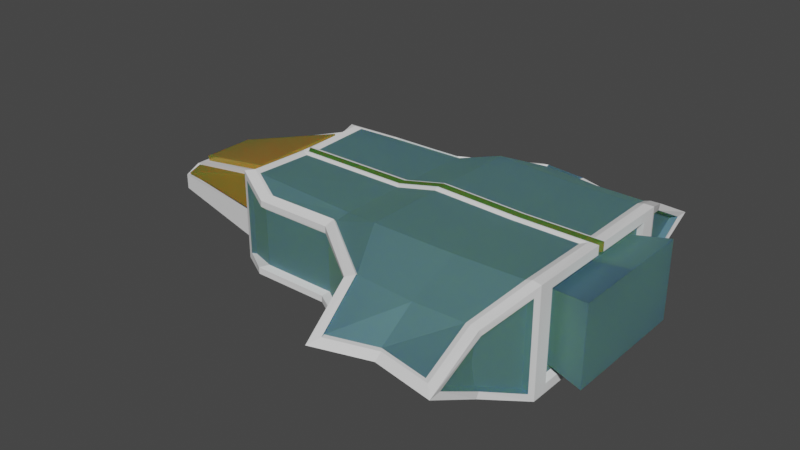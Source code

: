 # Source: Ship_01.blend  (saved by Blender 2.81.16; exported with 4.5.12 LTS)
import bpy
from mathutils import Matrix  # noqa: F401  (used for matrix-valued properties, if any)

bpy.ops.wm.read_factory_settings(use_empty=True)
scene = bpy.context.scene
scene.name = 'Scene'

# ---- collections
col_collection = bpy.data.collections.new('Collection'); scene.collection.children.link(col_collection)

# ---- materials (node trees are filled in below, after node groups)
mat_gold_glass = bpy.data.materials.new('Gold_Glass')
mat_gold_glass.alpha_threshold = 0.0
mat_gold_glass.use_transparent_shadow = False
mat_gold_glass.line_color = (0.0, 0.0, 0.0, 1.0)
mat_blue_metal = bpy.data.materials.new('Blue_Metal')
mat_blue_metal.use_transparent_shadow = False
mat_navyblue_metal = bpy.data.materials.new('NavyBlue_Metal')

# ---- material node trees
mat_gold_glass.use_nodes = True; mat_gold_glass.node_tree.nodes.clear()
_N = mat_gold_glass.node_tree.nodes; _L = mat_gold_glass.node_tree.links
n0 = _N.new('ShaderNodeOutputMaterial'); n0.name = 'Material Output'; n0.location = (300, 300)
n1 = _N.new('ShaderNodeBsdfPrincipled'); n1.name = 'Principled BSDF'; n1.location = (10, 300)
n1.distribution = 'GGX'
n1.subsurface_method = 'BURLEY'
n1.inputs[0].default_value = (0.5186, 0.2855, 0.04681, 1.0)
n1.inputs[1].default_value = 0.5333
n1.inputs[2].default_value = 0.05833
n1.inputs[3].default_value = 1.45
n1.inputs[8].default_value = 1.0
n1.inputs[9].default_value = (6.7, 0.2, 0.1)
n1.inputs[10].default_value = 0.6917
n1.inputs[13].default_value = 0.0
n1.inputs[27].default_value = (0.0, 0.0, 0.0, 1.0)
n1.inputs[28].default_value = 1.0
_L.new(n1.outputs[0], n0.inputs[0])
n0.is_active_output = True
mat_blue_metal.use_nodes = True; mat_blue_metal.node_tree.nodes.clear()
_N = mat_blue_metal.node_tree.nodes; _L = mat_blue_metal.node_tree.links
n0 = _N.new('ShaderNodeOutputMaterial'); n0.name = 'Material Output'; n0.location = (300, 300)
n1 = _N.new('ShaderNodeBsdfPrincipled'); n1.name = 'Principled BSDF'; n1.location = (10, 300)
n1.distribution = 'GGX'
n1.subsurface_method = 'BURLEY'
n1.inputs[0].default_value = (0.1645, 0.343, 0.3371, 1.0)
n1.inputs[1].default_value = 0.75
n1.inputs[2].default_value = 0.7333
n1.inputs[3].default_value = 1.45
n1.inputs[8].default_value = 1.0
n1.inputs[9].default_value = (10.3, 6.7, 0.1)
n1.inputs[10].default_value = 0.7833
n1.inputs[27].default_value = (0.0, 0.0, 0.0, 1.0)
n1.inputs[28].default_value = 1.0
_L.new(n1.outputs[0], n0.inputs[0])
n0.is_active_output = True

# ---- world
world_world = bpy.data.worlds.new('World'); scene.world = world_world
world_world.use_nodes = True; world_world.node_tree.nodes.clear()
_N = world_world.node_tree.nodes; _L = world_world.node_tree.links
n0 = _N.new('ShaderNodeOutputWorld'); n0.name = 'World Output'; n0.location = (300, 300)
n1 = _N.new('ShaderNodeBackground'); n1.name = 'Background'; n1.location = (10, 300)
n1.inputs[0].default_value = (0.05088, 0.05088, 0.05088, 1.0)
_L.new(n1.outputs[0], n0.inputs[0])
n0.is_active_output = True
world_world.color = (0.05088, 0.05088, 0.05088)
world_world.use_sun_shadow = False
world_world.sun_shadow_jitter_overblur = 0.0

# ---- meshes
me_cube = bpy.data.meshes.new('Cube')
me_cube.from_pydata([(0.7622, 1.713, 0.3056), (0.6128, 1.723, -0.3835), (-0.8211, 1.788, 0.3111), (-0.8211, 1.788, -0.3111), (-0.0303, 1.81, -0.3881), (0.641, 2.325, 0.0664), (-0.5932, 2.38, 0.06485), (0.0003493, 1.745, 0.3768), (-0.004962, 2.2, 0.06373), (-2.558, 1.115, 0.4888), (-1.587, 1.12, 0.4991), (-1.621, 1.217, -0.3631), (-1.62, 1.218, 1.769e-10), (-2.587, 1.218, -0.4411), (-2.587, 1.218, 1.769e-10), (-3.097, -0.04906, 0.5813), (-1.0, 1.151, 0.6845), (0.8484, 1.089, -0.6616), (-1.0, 1.151, -0.6734), (0.8802, 1.092, 0.6594), (0.0, 1.151, -0.6734), (0.02957, 1.11, 0.6519), (-1.544, 0.9587, 0.561), (-1.544, 0.9587, -0.561), (-3.001, 0.8972, 0.5894), (-2.969, 0.8128, -0.561), (-4.67, 0.4531, 0.0957), (-4.67, 0.6533, -0.1926), (-4.67, 0.6533, 0.0), (-0.815, 1.794, 1.385e-10), (0.7463, 1.752, 0.002487), (-3.045, 0.9931, 0.0), (0.994, 0.9182, -0.5348), (0.994, 0.9182, 0.5398), (0.994, 0.9182, 0.002487), (1.457, -0.8625, -0.5022), (1.457, -0.8625, 0.5072), (1.457, -0.8625, 0.002487), (-3.213, -0.001086, 0.5188), (-3.213, 0.877, -0.3675), (-3.213, 0.7812, 0.527), (-3.213, 0.877, -0.004719), (-4.562, 0.3525, 0.1258), (-3.221, 0.6502, 0.4712), (-4.58, 0.3525, 0.1907), (-3.239, 0.6502, 0.5361), (-4.559, 0.4744, 0.101), (-4.559, 0.6746, 0.03932), (-3.224, 0.7753, 0.4337), (-3.227, 0.8661, 0.04654), (-4.57, 0.5104, 0.1239), (-4.575, 0.6819, 0.06377), (-3.237, 0.8188, 0.463), (-3.251, 0.9288, 0.07743), (0.645, 1.726, 0.3819), (0.609, 2.297, -0.08786), (-0.712, 1.75, 0.4234), (-0.5666, 2.35, -0.08976), (0.9656, 1.182, 0.5361), (-0.006072, 2.175, -0.07949), (0.8802, 0.1138, 0.6519), (-1.544, 0.1138, 0.561), (-1.0, 0.1138, 0.6845), (-1.621, 1.217, 0.3631), (0.02957, 0.1138, 0.6519), (-3.001, 0.1138, 0.561), (-2.594, 1.215, 0.3631), (-3.045, 0.9931, 0.4655), (0.7422, 2.278, 0.002487), (0.7622, 1.713, -0.3006), (-0.7111, 2.346, 1.349e-10), (-0.6737, 1.78, -0.3968), (0.9656, 1.182, -0.5312), (1.932e-11, 0.1459, -0.6734), (-1.0, 0.1459, -0.6734), (-1.544, 0.1459, -0.561), (0.8481, 0.1459, -0.6508), (-3.045, 0.9931, -0.4655), (-0.8772, 1.039, -0.689), (-2.969, 0.1459, -0.561), (-1.521, 0.8128, -0.5659), (0.9666, 1.183, 0.002487), (-0.8166, 1.81, -0.3881), (-1.62, 1.218, -0.4411), (-3.216, 0.9505, 0.5813), (-2.594, 1.215, -0.3631), (-3.216, 0.9505, -0.5907), (-3.216, 0.9505, -0.004719), (0.8259, 2.5, -0.002121), (0.8306, 1.772, -0.3931), (-0.6777, 2.567, -0.004719), (-0.8149, 1.839, -0.4101), (1.076, 1.108, -0.6805), (0.8306, 1.772, 0.3888), (-0.8149, 1.839, 0.4006), (1.076, 1.108, 0.6762), (1.076, -0.05091, 0.6762), (0.03847, 2.351, -0.002121), (1.076, -0.0001977, -0.6805), (1.076, -0.0001977, -0.5634), (1.076, -0.05091, 0.5592), (-1.654, 1.316, -0.4655), (-1.575, 0.06796, 0.5813), (-1.006, 0.06796, 0.7103), (-1.654, 1.222, 0.456), (0.069, 0.06796, 0.6762), (0.9575, 0.06796, 0.6762), (-3.097, 0.06796, 0.5813), (-2.664, 1.222, 0.456), (-2.664, 1.316, -0.4655), (1.076, 1.108, -0.002121), (1.076, 0.9083, 0.5592), (1.076, 0.9083, -0.5634), (1.076, 0.9083, -0.002121), (0.7119, 1.752, 0.3942), (0.7077, 2.377, 0.06464), (-0.7056, 1.777, 0.4376), (-0.5815, 2.435, 0.06303), (0.9575, 1.09, 0.684), (0.03292, 2.247, 0.06185), (-1.575, -0.05091, 0.5813), (-1.006, -0.05091, 0.7103), (-1.62, 1.119, 0.5166), (0.069, -0.05091, 0.6762), (-2.634, 1.114, 0.5059), (-3.097, 0.8862, 0.6109), (0.6743, 2.348, -0.09649), (0.6783, 1.749, -0.4053), (-0.5537, 2.404, -0.09848), (-0.6656, 1.809, -0.4192), (0.9243, 1.087, -0.6958), (0.03176, 2.221, -0.08775), (0.924, 0.1015, -0.6845), (0.8134, 2.329, -0.002121), (0.8343, 1.738, -0.3188), (1.047, 1.184, -0.5596), (0.8343, 1.738, 0.3145), (1.047, 1.184, 0.5553), (1.048, 1.184, -0.002121), (-0.7047, 2.4, -0.004719), (-0.8196, 1.817, -0.3297), (-0.8196, 1.817, 0.3202), (-1.656, 1.314, -0.384), (-1.656, 1.22, 0.3746), (-2.672, 1.218, 0.3746), (-3.143, 0.9865, 0.4816), (-2.672, 1.312, -0.384), (-3.143, 0.9865, -0.491), (-3.143, 0.9865, -0.004719), (0.7622, -1.713, 0.3056), (0.6128, -1.723, -0.3835), (-0.8211, -1.788, 0.3111), (-0.8211, -1.788, -0.3111), (-1.0, 0.0, -0.6734), (-0.0303, -1.81, -0.3881), (0.641, -2.325, 0.0664), (-0.5932, -2.38, 0.06485), (0.994, 0.0, 0.6519), (-1.0, 0.0, 0.6845), (0.0003493, -1.745, 0.3768), (0.994, 0.7591, -0.4417), (-0.004962, -2.2, 0.06373), (0.0, 0.0, -0.6734), (-2.558, -1.115, 0.4888), (0.02957, 0.0, 0.6519), (-1.587, -1.12, 0.4991), (-1.621, -1.217, -0.3631), (-1.544, 0.0, -0.561), (-1.62, -1.218, 1.769e-10), (-1.544, 0.0, 0.561), (-2.587, -1.218, -0.4411), (-3.115, 0.0, -0.561), (-2.587, -1.218, 1.769e-10), (-4.67, 0.0, -0.1926), (-4.67, 0.0, 0.0957), (-4.67, 0.0, 0.0), (-1.0, -1.151, 0.6845), (0.8484, -1.089, -0.6616), (-1.0, -1.151, -0.6734), (0.8802, -1.092, 0.6594), (0.0, -1.151, -0.6734), (0.02957, -1.11, 0.6519), (-1.544, -0.9587, 0.561), (-1.544, -0.9587, -0.561), (-3.001, -0.8972, 0.5894), (-2.969, -0.8128, -0.561), (-4.67, -0.4531, 0.0957), (-4.67, -0.6533, -0.1926), (-4.67, -0.6533, 0.0), (-0.815, -1.794, 1.385e-10), (0.7463, -1.752, 0.002487), (-3.045, -0.9931, 0.0), (0.994, 0.0, 0.5398), (0.994, 0.0, -0.5348), (0.994, -0.9182, -0.5348), (0.994, -0.9182, 0.5398), (0.994, -0.9182, 0.002487), (1.457, 0.8625, -0.5022), (0.994, -0.7591, 0.002487), (0.994, -0.7591, 0.4467), (0.994, -0.7591, -0.4417), (0.994, 0.0, -0.4417), (0.994, 0.0, 0.4467), (-3.097, -0.001086, 0.5188), (-3.112, 0.0, -0.3473), (-3.213, -0.877, -0.3675), (-3.213, -0.7812, 0.527), (-3.213, -0.877, -0.004719), (-4.562, 0.0, 0.1258), (-4.562, -0.3525, 0.1258), (-3.221, 0.0, 0.4712), (-3.221, -0.6502, 0.4712), (-4.58, 0.0, 0.1907), (-4.58, -0.3525, 0.1907), (-3.239, 0.0, 0.5361), (-3.239, -0.6502, 0.5361), (-4.559, -0.4744, 0.101), (-4.559, -0.6746, 0.03932), (-3.224, -0.7753, 0.4337), (-3.227, -0.8661, 0.04654), (-4.57, -0.5104, 0.1239), (-4.575, -0.6819, 0.06377), (-3.237, -0.8188, 0.463), (-3.251, -0.9288, 0.07743), (0.645, -1.726, 0.3819), (0.609, -2.297, -0.08786), (-0.712, -1.75, 0.4234), (-0.5666, -2.35, -0.08976), (0.9656, -1.182, 0.5361), (-0.006072, -2.175, -0.07949), (0.8802, -0.1138, 0.6519), (-1.544, -0.1138, 0.561), (-1.0, -0.1138, 0.6845), (-1.621, -1.217, 0.3631), (0.02957, -0.1138, 0.6519), (-3.001, -0.1138, 0.561), (-2.594, -1.215, 0.3631), (-3.045, -0.9931, 0.4655), (0.7422, -2.278, 0.002487), (0.7622, -1.713, -0.3006), (-0.7111, -2.346, 1.349e-10), (-0.6737, -1.78, -0.3968), (0.9656, -1.182, -0.5312), (1.932e-11, -0.1459, -0.6734), (-1.0, -0.1459, -0.6734), (-1.544, -0.1459, -0.561), (0.8481, -0.1459, -0.6508), (-3.045, -0.9931, -0.4655), (-0.8772, -1.039, -0.689), (-2.969, -0.1459, -0.561), (-1.521, -0.8128, -0.5659), (0.9666, -1.183, 0.002487), (-0.8166, -1.81, -0.3881), (-1.62, -1.218, -0.4411), (-3.216, -0.9505, 0.5813), (-2.594, -1.215, -0.3631), (-3.216, -0.9505, -0.004719), (0.8259, -2.5, -0.002121), (0.8306, -1.772, -0.3931), (-0.6777, -2.567, -0.004719), (-0.8149, -1.839, -0.4101), (1.076, -1.108, -0.6805), (0.8306, -1.772, 0.3888), (-0.8149, -1.839, 0.4006), (1.076, -1.108, 0.6762), (1.076, 0.05091, 0.6762), (0.03847, -2.351, -0.002121), (0.994, 0.7591, 0.002487), (0.994, 0.7591, 0.4467), (1.076, 0.05091, 0.5592), (-1.654, -1.316, -0.4655), (-1.575, -0.06796, 0.5813), (-1.006, -0.06796, 0.7103), (-1.654, -1.222, 0.456), (0.069, -0.06796, 0.6762), (0.9575, -0.06796, 0.6762), (-3.097, -0.06796, 0.5813), (-2.664, -1.222, 0.456), (-2.664, -1.316, -0.4655), (-3.097, 0.04906, 0.5813), (-3.216, -0.9505, -0.5907), (1.076, -1.108, -0.002121), (1.076, -0.9083, 0.5592), (1.076, -0.9083, -0.5634), (1.076, -0.9083, -0.002121), (0.7119, -1.752, 0.3942), (0.7077, -2.377, 0.06464), (-0.7056, -1.777, 0.4376), (-0.5815, -2.435, 0.06303), (0.9575, -1.09, 0.684), (0.03292, -2.247, 0.06185), (-1.575, 0.05091, 0.5813), (-1.006, 0.05091, 0.7103), (-1.62, -1.119, 0.5166), (0.069, 0.05091, 0.6762), (-2.634, -1.114, 0.5059), (-3.097, -0.8862, 0.6109), (0.6743, -2.348, -0.09649), (0.6783, -1.749, -0.4053), (-0.5537, -2.404, -0.09848), (-0.6656, -1.809, -0.4192), (0.9243, -1.087, -0.6958), (0.03176, -2.221, -0.08775), (0.924, -0.1015, -0.6845), (0.8134, -2.329, -0.002121), (0.8343, -1.738, -0.3188), (1.047, -1.184, -0.5596), (0.8343, -1.738, 0.3145), (1.047, -1.184, 0.5553), (1.048, -1.184, -0.002121), (-0.7047, -2.4, -0.004719), (-0.8196, -1.817, -0.3297), (-0.8196, -1.817, 0.3202), (-1.656, -1.314, -0.384), (-1.656, -1.22, 0.3746), (-2.672, -1.218, 0.3746), (-3.143, -0.9865, 0.4816), (-2.672, -1.312, -0.384), (-3.143, -0.9865, -0.491), (-3.143, -0.9865, -0.004719), (1.457, -2.03e-09, -0.5022), (1.457, -2.03e-09, 0.5072), (1.457, 0.8625, 0.002487), (1.457, 0.8625, 0.5072), (1.457, 0.0, 0.002487)], [], [(78, 74, 75, 80), (8, 7, 54, 5), (4, 59, 55, 1), (71, 57, 59, 4), (6, 56, 7, 8), (78, 20, 73, 74), (20, 17, 76, 73), (3, 11, 12, 29), (16, 56, 10, 22), (19, 21, 64, 60), (21, 16, 62, 64), (63, 12, 14, 66), (22, 10, 9, 24), (2, 70, 29), (26, 174, 208, 42), (80, 75, 79, 25), (12, 11, 85, 14), (39, 204, 173, 27), (173, 175, 28, 27), (175, 174, 26, 28), (83, 23, 86, 13), (40, 26, 42, 43), (61, 22, 24, 65), (7, 56, 16, 21), (54, 7, 21, 19), (62, 16, 22, 61), (4, 1, 17, 20), (71, 4, 20, 78), (0, 58, 81, 30), (69, 68, 30), (82, 18, 23, 83), (41, 40, 84, 87), (14, 85, 77, 31), (70, 3, 29), (63, 2, 29, 12), (72, 69, 30, 81), (68, 0, 30), (39, 41, 87, 86), (66, 14, 31, 67), (33, 192, 202, 268), (38, 206, 296, 276), (72, 81, 138, 135), (158, 164, 123, 121), (196, 194, 200, 198), (193, 32, 160, 201), (195, 196, 198, 199), (106, 105, 294, 265), (95, 265, 269, 111), (27, 28, 41, 39), (26, 40, 48, 46), (86, 171, 204, 39), (38, 40, 43, 210), (214, 45, 44, 212), (42, 208, 212, 44), (210, 43, 45, 214), (43, 42, 44, 45), (49, 47, 51, 53), (28, 26, 46, 47), (40, 41, 49, 48), (41, 28, 47, 49), (51, 50, 52), (47, 46, 50, 51), (48, 49, 53, 52), (46, 48, 52, 50), (53, 51, 52), (81, 58, 137, 138), (164, 157, 96, 123), (58, 0, 136, 137), (10, 56, 116, 122), (59, 57, 128, 131), (0, 68, 133, 136), (169, 158, 121, 120), (157, 192, 100, 96), (55, 59, 131, 126), (83, 13, 109, 101), (69, 72, 135, 134), (6, 8, 119, 117), (132, 98, 76), (17, 1, 127, 130), (68, 69, 134, 133), (8, 5, 115, 119), (57, 71, 129, 128), (19, 60, 106, 118), (1, 55, 126, 127), (74, 73, 162, 153), (73, 76, 98, 162), (75, 74, 153, 167), (25, 79, 171, 86), (79, 75, 167, 171), (56, 6, 117, 116), (71, 78, 18, 82), (80, 25, 86, 23), (78, 80, 23, 18), (5, 54, 114, 115), (31, 77, 147, 148), (98, 303, 246), (34, 32, 112, 113), (67, 31, 148, 145), (33, 34, 113, 111), (77, 85, 146, 147), (85, 11, 142, 146), (32, 193, 99, 112), (66, 67, 145, 144), (61, 65, 107, 102), (63, 66, 144, 143), (34, 33, 268, 267), (71, 82, 91, 129), (13, 86, 109), (2, 63, 143, 141), (200, 201, 320, 35), (110, 95, 111, 113), (92, 110, 113, 112), (32, 34, 267, 160), (115, 114, 93, 88), (116, 117, 90, 94), (160, 267, 322, 197), (119, 115, 88, 97), (117, 119, 97, 90), (122, 116, 94, 104), (124, 122, 104, 108), (125, 124, 108, 84), (114, 118, 95, 93), (127, 126, 88, 89), (128, 129, 91, 90), (130, 127, 89, 92), (126, 131, 97, 88), (131, 128, 90, 97), (132, 130, 92, 98), (133, 134, 89, 88), (134, 135, 92, 89), (136, 133, 88, 93), (137, 136, 93, 95), (138, 137, 95, 110), (135, 138, 110, 92), (140, 139, 90, 91), (139, 141, 94, 90), (142, 140, 91, 101), (141, 143, 104, 94), (143, 144, 108, 104), (144, 145, 84, 108), (146, 142, 101, 109), (147, 146, 109, 86), (145, 148, 87, 84), (148, 147, 86, 87), (82, 83, 101, 91), (9, 10, 122, 124), (62, 61, 102, 103), (24, 9, 124, 125), (76, 17, 130, 132), (54, 19, 118, 114), (65, 24, 125, 107), (60, 64, 105, 106), (64, 62, 103, 105), (3, 70, 139, 140), (70, 2, 141, 139), (11, 3, 140, 142), (248, 250, 245, 244), (161, 155, 224, 159), (154, 150, 225, 229), (241, 154, 229, 227), (156, 161, 159, 226), (248, 244, 243, 180), (180, 243, 246, 177), (152, 189, 168, 166), (176, 182, 165, 226), (179, 230, 234, 181), (181, 234, 232, 176), (233, 236, 172, 168), (182, 184, 163, 165), (151, 189, 240), (186, 209, 208, 174), (250, 185, 249, 245), (168, 172, 255, 166), (205, 187, 173, 204), (173, 187, 188, 175), (175, 188, 186, 174), (253, 170, 280, 183), (206, 211, 209, 186), (231, 235, 184, 182), (159, 181, 176, 226), (224, 179, 181, 159), (232, 231, 182, 176), (154, 180, 177, 150), (241, 248, 180, 154), (149, 190, 251, 228), (239, 190, 238), (252, 253, 183, 178), (40, 38, 107, 125), (172, 191, 247, 255), (240, 189, 152), (233, 168, 189, 151), (242, 251, 190, 239), (238, 190, 149), (205, 280, 256, 207), (236, 237, 191, 172), (118, 106, 265, 95), (38, 210, 211, 206), (242, 306, 309, 251), (158, 292, 294, 164), (96, 275, 274, 123), (275, 96, 264, 289), (96, 100, 282, 264), (33, 111, 269, 192), (100, 192, 195, 282), (187, 205, 207, 188), (186, 216, 218, 206), (280, 205, 204, 171), (40, 125, 84), (214, 212, 213, 215), (209, 213, 212, 208), (210, 214, 215, 211), (211, 215, 213, 209), (219, 223, 221, 217), (188, 217, 216, 186), (206, 218, 219, 207), (207, 219, 217, 188), (221, 222, 220), (217, 221, 220, 216), (218, 222, 223, 219), (216, 220, 222, 218), (223, 222, 221), (251, 309, 308, 228), (164, 294, 265, 157), (228, 308, 307, 149), (165, 293, 287, 226), (229, 302, 299, 227), (149, 307, 304, 238), (169, 291, 292, 158), (157, 265, 269, 192), (225, 297, 302, 229), (253, 270, 278, 170), (239, 305, 306, 242), (156, 288, 290, 161), (193, 194, 283, 99), (177, 301, 298, 150), (238, 304, 305, 239), (161, 290, 286, 155), (227, 299, 300, 241), (179, 289, 275, 230), (150, 298, 297, 225), (244, 153, 162, 243), (243, 162, 98, 246), (245, 167, 153, 244), (185, 280, 171, 249), (249, 171, 167, 245), (226, 287, 288, 156), (241, 252, 178, 248), (250, 183, 280, 185), (248, 178, 183, 250), (155, 286, 285, 224), (191, 319, 318, 247), (92, 112, 99, 98), (196, 284, 283, 194), (237, 316, 319, 191), (195, 282, 284, 196), (247, 318, 317, 255), (255, 317, 313, 166), (261, 98, 99, 283), (236, 315, 316, 237), (231, 271, 276, 235), (233, 314, 315, 236), (194, 193, 201, 200), (241, 300, 260, 252), (170, 278, 280), (151, 312, 314, 233), (199, 198, 37, 36), (281, 284, 282, 264), (261, 283, 284, 281), (195, 192, 202, 199), (286, 257, 262, 285), (287, 263, 259, 288), (201, 160, 197, 320), (290, 266, 257, 286), (288, 259, 266, 290), (293, 273, 263, 287), (295, 277, 273, 293), (296, 254, 277, 295), (285, 262, 264, 289), (298, 258, 257, 297), (299, 259, 260, 300), (301, 261, 258, 298), (297, 257, 266, 302), (302, 266, 259, 299), (261, 301, 303, 98), (304, 257, 258, 305), (305, 258, 261, 306), (307, 262, 257, 304), (308, 264, 262, 307), (309, 281, 264, 308), (306, 261, 281, 309), (311, 260, 259, 310), (310, 259, 263, 312), (313, 270, 260, 311), (312, 263, 273, 314), (314, 273, 277, 315), (315, 277, 254, 316), (317, 278, 270, 313), (318, 280, 278, 317), (316, 254, 256, 319), (319, 256, 280, 318), (252, 260, 270, 253), (163, 295, 293, 165), (232, 272, 271, 231), (184, 296, 295, 163), (246, 303, 301, 177), (224, 285, 289, 179), (235, 276, 296, 184), (230, 275, 274, 234), (234, 274, 272, 232), (152, 311, 310, 240), (240, 310, 312, 151), (166, 313, 311, 152), (206, 254, 296), (254, 206, 207, 256), (169, 120, 15, 203), (291, 169, 203, 279), (38, 276, 15), (271, 120, 15, 276), (38, 203, 279), (102, 107, 279, 291), (103, 102, 291, 292), (121, 272, 271, 120), (105, 103, 292, 294), (123, 274, 272, 121), (268, 202, 321, 323), (267, 268, 323, 322), (199, 202, 321, 36), (198, 200, 35, 37), (324, 321, 36, 37), (320, 324, 37, 35), (322, 323, 321, 324), (197, 322, 324, 320), (107, 38, 279), (203, 38, 15)])
me_cube.polygons.foreach_set('material_index', [1, 1, 1, 1, 1, 1, 1, 1, 1, 1, 1, 1, 1, 1, 2, 1, 1, 2, 2, 2, 1, 2, 1, 1, 1, 1, 1, 1, 1, 1, 1, 2, 1, 1, 1, 1, 1, 2, 1, 1, 2, 1, 0, 1, 1, 1, 2, 2, 2, 2, 1, 2, 0, 0, 0, 0, 0, 2, 2, 2, 0, 0, 0, 0, 0, 1, 0, 1, 2, 2, 1, 0, 0, 2, 2, 1, 2, 2, 2, 1, 2, 2, 2, 2, 1, 1, 1, 1, 1, 1, 1, 1, 1, 2, 1, 1, 2, 1, 2, 2, 2, 2, 2, 2, 2, 1, 2, 2, 2, 1, 2, 2, 1, 2, 2, 1, 2, 2, 2, 2, 2, 2, 2, 2, 2, 2, 2, 2, 2, 2, 2, 2, 2, 2, 2, 2, 2, 2, 2, 2, 2, 2, 2, 2, 2, 2, 2, 2, 2, 2, 2, 2, 2, 2, 2, 2, 1, 1, 1, 1, 1, 1, 1, 1, 1, 1, 1, 1, 1, 1, 2, 1, 1, 2, 2, 2, 1, 2, 1, 1, 1, 1, 1, 1, 1, 1, 1, 2, 1, 1, 1, 1, 1, 2, 1, 2, 2, 1, 0, 2, 2, 2, 2, 2, 2, 2, 1, 2, 0, 0, 0, 0, 0, 2, 2, 2, 0, 0, 0, 0, 0, 1, 0, 1, 2, 2, 1, 0, 0, 2, 2, 1, 2, 2, 2, 1, 2, 2, 2, 2, 1, 1, 1, 1, 1, 1, 1, 1, 1, 2, 1, 2, 2, 1, 2, 2, 2, 2, 2, 2, 2, 1, 2, 2, 2, 1, 2, 2, 1, 2, 2, 1, 2, 2, 2, 2, 2, 2, 2, 2, 2, 2, 2, 2, 2, 2, 2, 2, 2, 2, 2, 2, 2, 2, 2, 2, 2, 2, 2, 2, 2, 2, 2, 2, 2, 2, 2, 2, 2, 2, 2, 2, 2, 2, 0, 0, 2, 2, 2, 2, 2, 2, 2, 2, 1, 1, 1, 1, 1, 1, 1, 1, 2, 2])
_uv = me_cube.uv_layers.new(name='UVMap')
_uv.uv.foreach_set('vector', [0.125, 0.5702, 0.125, 0.6171, 0.125, 0.6155, 0.125, 0.5724, 0.5219, 0.3742, 0.625, 0.375, 0.6444, 0.5017, 0.5188, 0.4812, 0.375, 0.375, 0.4702, 0.3753, 0.4754, 0.4761, 0.3508, 0.5031, 0.37, 0.2734, 0.4758, 0.2751, 0.4702, 0.3753, 0.375, 0.375, 0.5185, 0.2694, 0.6355, 0.2669, 0.625, 0.375, 0.5219, 0.3742, 0.1404, 0.5686, 0.25, 0.5625, 0.25, 0.6171, 0.125, 0.6171, 0.25, 0.5625, 0.3567, 0.564, 0.3567, 0.6169, 0.25, 0.6171, 0.4, 0.25, 0.3971, 0.25, 0.5, 0.25, 0.5, 0.25, 0.875, 0.5625, 0.875, 0.5127, 0.875, 0.5249, 0.875, 0.5625, 0.6404, 0.5642, 0.75, 0.5625, 0.75, 0.6186, 0.6397, 0.6186, 0.75, 0.5625, 0.875, 0.5625, 0.875, 0.6188, 0.75, 0.6186, 0.6029, 0.25, 0.5, 0.25, 0.5, 0.25, 0.6046, 0.2542, 0.875, 0.5625, 0.875, 0.5249, 0.875, 0.5249, 0.875, 0.5665, 0.6, 0.25, 0.5, 0.25, 0.5, 0.25, 0.625, 0.1875, 0.625, 0.125, 0.625, 0.125, 0.625, 0.1875, 0.125, 0.5724, 0.125, 0.6155, 0.125, 0.6155, 0.125, 0.572, 0.5, 0.25, 0.3971, 0.25, 0.3971, 0.25, 0.5, 0.25, 0.125, 0.5625, 0.125, 0.625, 0.125, 0.625, 0.125, 0.5625, 0.375, 0.125, 0.5, 0.125, 0.5, 0.1875, 0.375, 0.1875, 0.5, 0.125, 0.625, 0.125, 0.625, 0.1875, 0.5, 0.1875, 0.125, 0.5, 0.125, 0.5625, 0.125, 0.5625, 0.125, 0.5, 0.75, 0.375, 0.625, 0.1875, 0.625, 0.1875, 0.75, 0.375, 0.875, 0.6176, 0.875, 0.5625, 0.875, 0.5665, 0.875, 0.6176, 0.75, 0.5, 0.8575, 0.5053, 0.875, 0.5625, 0.75, 0.5625, 0.6444, 0.5017, 0.75, 0.5, 0.75, 0.5625, 0.6404, 0.5642, 0.875, 0.6188, 0.875, 0.5625, 0.875, 0.5625, 0.875, 0.6176, 0.25, 0.5, 0.3508, 0.5031, 0.3567, 0.564, 0.25, 0.5625, 0.1484, 0.5026, 0.25, 0.5, 0.25, 0.5625, 0.125, 0.5702, 0.5988, 0.506, 0.6078, 0.5556, 0.5, 0.5572, 0.5, 0.5155, 0.4012, 0.506, 0.4999, 0.5037, 0.5, 0.5155, 0.125, 0.5, 0.125, 0.5625, 0.125, 0.5625, 0.125, 0.5, 0.5, 0.375, 0.75, 0.375, 0.875, 0.5625, 0.5, 0.5625, 0.5, 0.25, 0.1921, 0.4575, 0.1804, 0.5474, 0.5, 0.5211, 0.5, 0.25, 0.4, 0.25, 0.5, 0.25, 0.6029, 0.25, 0.6, 0.25, 0.5, 0.25, 0.5, 0.25, 0.3922, 0.5556, 0.4012, 0.506, 0.5, 0.5155, 0.5, 0.5572, 0.4999, 0.5037, 0.5988, 0.506, 0.5, 0.5155, 0.25, 0.375, 0.5, 0.375, 0.5, 0.5625, 0.125, 0.5625, 0.6046, 0.2542, 0.5, 0.25, 0.5, 0.5211, 0.7933, 0.5211, 0.625, 0.5625, 0.0, 0.0, 0.0, 0.0, 0.625, 0.5625, 0.875, 0.625, 0.75, 0.375, 0.875, 0.5665, 0.875, 0.6176, 0.3922, 0.5556, 0.5, 0.5572, 0.5, 0.5572, 0.3922, 0.5556, 0.0, 0.0, 0.0, 0.0, 0.0, 0.0, 0.0, 0.0, 0.5, 0.5625, 0.375, 0.5625, 0.375, 0.5625, 0.5, 0.5625, 0.375, 0.625, 0.375, 0.5625, 0.375, 0.5625, 0.375, 0.625, 0.625, 0.5625, 0.5, 0.5625, 0.5, 0.5625, 0.625, 0.5625, 0.6397, 0.6186, 0.75, 0.6186, 0.0, 0.0, 0.0, 0.0, 0.625, 0.5625, 0.0, 0.0, 0.0, 0.0, 0.625, 0.5625, 0.375, 0.1875, 0.5, 0.1875, 0.5, 0.375, 0.25, 0.375, 0.625, 0.1875, 0.75, 0.375, 0.75, 0.375, 0.625, 0.1875, 0.125, 0.5625, 0.125, 0.625, 0.125, 0.625, 0.125, 0.5625, 0.875, 0.625, 0.875, 0.5625, 0.875, 0.5625, 0.875, 0.625, 0.875, 0.625, 0.875, 0.5625, 0.875, 0.5625, 0.875, 0.625, 0.625, 0.1875, 0.625, 0.125, 0.625, 0.125, 0.625, 0.1875, 0.875, 0.625, 0.875, 0.5625, 0.875, 0.5625, 0.875, 0.625, 0.75, 0.375, 0.625, 0.1875, 0.625, 0.1875, 0.75, 0.375, 0.5, 0.375, 0.5, 0.1875, 0.5, 0.1875, 0.5, 0.375, 0.5, 0.1875, 0.625, 0.1875, 0.625, 0.1875, 0.5, 0.1875, 0.75, 0.375, 0.5, 0.375, 0.5, 0.375, 0.75, 0.375, 0.5, 0.375, 0.5, 0.1875, 0.5, 0.1875, 0.5, 0.375, 0.5, 0.1875, 0.625, 0.1875, 0.75, 0.375, 0.5, 0.1875, 0.625, 0.1875, 0.625, 0.1875, 0.5, 0.1875, 0.75, 0.375, 0.5, 0.375, 0.5, 0.375, 0.75, 0.375, 0.625, 0.1875, 0.75, 0.375, 0.75, 0.375, 0.625, 0.1875, 0.5, 0.375, 0.5, 0.1875, 0.75, 0.375, 0.5, 0.5572, 0.6078, 0.5556, 0.6078, 0.5556, 0.5, 0.5572, 0.0, 0.0, 0.0, 0.0, 0.0, 0.0, 0.0, 0.0, 0.6078, 0.5556, 0.5988, 0.506, 0.5988, 0.506, 0.6078, 0.5556, 0.875, 0.5249, 0.875, 0.5127, 0.875, 0.5127, 0.875, 0.5249, 0.4702, 0.3753, 0.4758, 0.2751, 0.4758, 0.2751, 0.4702, 0.3753, 0.5988, 0.506, 0.4999, 0.5037, 0.4999, 0.5037, 0.5988, 0.506, 0.0, 0.0, 0.0, 0.0, 0.0, 0.0, 0.0, 0.0, 0.0, 0.0, 0.0, 0.0, 0.0, 0.0, 0.0, 0.0, 0.4754, 0.4761, 0.4702, 0.3753, 0.4702, 0.3753, 0.4754, 0.4761, 0.125, 0.5, 0.125, 0.5, 0.125, 0.5, 0.125, 0.5, 0.4012, 0.506, 0.3922, 0.5556, 0.3922, 0.5556, 0.4012, 0.506, 0.5185, 0.2694, 0.5219, 0.3742, 0.5219, 0.3742, 0.5185, 0.2694, 0.3567, 0.6169, 0.375, 0.625, 0.3567, 0.6169, 0.3567, 0.564, 0.3508, 0.5031, 0.3508, 0.5031, 0.3567, 0.564, 0.4999, 0.5037, 0.4012, 0.506, 0.4012, 0.506, 0.4999, 0.5037, 0.5219, 0.3742, 0.5188, 0.4812, 0.5188, 0.4812, 0.5219, 0.3742, 0.4758, 0.2751, 0.37, 0.2734, 0.37, 0.2734, 0.4758, 0.2751, 0.6404, 0.5642, 0.6397, 0.6186, 0.6397, 0.6186, 0.6404, 0.5642, 0.3508, 0.5031, 0.4754, 0.4761, 0.4754, 0.4761, 0.3508, 0.5031, 0.125, 0.6171, 0.25, 0.6171, 0.25, 0.625, 0.125, 0.625, 0.25, 0.6171, 0.3567, 0.6169, 0.375, 0.625, 0.25, 0.625, 0.125, 0.6155, 0.125, 0.6171, 0.125, 0.625, 0.125, 0.625, 0.125, 0.572, 0.125, 0.6155, 0.125, 0.625, 0.125, 0.5625, 0.125, 0.6155, 0.125, 0.6155, 0.125, 0.625, 0.125, 0.625, 0.6355, 0.2669, 0.5185, 0.2694, 0.5185, 0.2694, 0.6355, 0.2669, 0.1484, 0.5026, 0.125, 0.5702, 0.125, 0.5625, 0.125, 0.5, 0.125, 0.5724, 0.125, 0.572, 0.125, 0.5625, 0.125, 0.5625, 0.125, 0.5702, 0.125, 0.5724, 0.125, 0.5625, 0.125, 0.5625, 0.5188, 0.4812, 0.6444, 0.5017, 0.6444, 0.5017, 0.5188, 0.4812, 0.5, 0.5211, 0.1804, 0.5474, 0.1804, 0.5474, 0.5, 0.5211, 0.0, 0.0, 0.3567, 0.6169, 0.3567, 0.6169, 0.5, 0.5625, 0.375, 0.5625, 0.375, 0.5625, 0.5, 0.5625, 0.7933, 0.5211, 0.5, 0.5211, 0.5, 0.5211, 0.7933, 0.5211, 0.625, 0.5625, 0.5, 0.5625, 0.5, 0.5625, 0.625, 0.5625, 0.1804, 0.5474, 0.1921, 0.4575, 0.1921, 0.4575, 0.1804, 0.5474, 0.3971, 0.25, 0.3971, 0.25, 0.3971, 0.25, 0.3971, 0.25, 0.375, 0.5625, 0.375, 0.625, 0.375, 0.625, 0.375, 0.5625, 0.6046, 0.2542, 0.7933, 0.5211, 0.7933, 0.5211, 0.6046, 0.2542, 0.875, 0.6176, 0.875, 0.6176, 0.875, 0.6176, 0.875, 0.6176, 0.6029, 0.25, 0.6046, 0.2542, 0.6046, 0.2542, 0.6029, 0.25, 0.5, 0.5625, 0.625, 0.5625, 0.625, 0.5625, 0.5, 0.5625, 0.1484, 0.5026, 0.125, 0.5, 0.125, 0.5, 0.1484, 0.5026, 0.125, 0.5, 0.125, 0.5625, 0.125, 0.5, 0.6, 0.25, 0.6029, 0.25, 0.6029, 0.25, 0.6, 0.25, 0.375, 0.5625, 0.375, 0.625, 0.375, 0.625, 0.375, 0.5625, 0.5, 0.5625, 0.625, 0.5625, 0.625, 0.5625, 0.5, 0.5625, 0.375, 0.5625, 0.5, 0.5625, 0.5, 0.5625, 0.375, 0.5625, 0.375, 0.5625, 0.5, 0.5625, 0.5, 0.5625, 0.375, 0.5625, 0.5188, 0.4812, 0.6444, 0.5017, 0.625, 0.5, 0.5, 0.5, 0.6355, 0.2669, 0.5185, 0.2694, 0.5, 0.25, 0.625, 0.25, 0.375, 0.5625, 0.5, 0.5625, 0.5, 0.5625, 0.375, 0.5625, 0.5219, 0.3742, 0.5188, 0.4812, 0.5, 0.5, 0.5, 0.375, 0.5185, 0.2694, 0.5219, 0.3742, 0.5, 0.375, 0.5, 0.25, 0.875, 0.5249, 0.875, 0.5127, 0.875, 0.5, 0.875, 0.5, 0.875, 0.5249, 0.875, 0.5249, 0.875, 0.5, 0.875, 0.5, 0.875, 0.5665, 0.875, 0.5249, 0.875, 0.5, 0.875, 0.5625, 0.6444, 0.5017, 0.6404, 0.5642, 0.625, 0.5625, 0.625, 0.5, 0.3508, 0.5031, 0.4754, 0.4761, 0.5, 0.5, 0.375, 0.5, 0.4758, 0.2751, 0.37, 0.2734, 0.375, 0.25, 0.5, 0.25, 0.3567, 0.564, 0.3508, 0.5031, 0.375, 0.5, 0.375, 0.5625, 0.4754, 0.4761, 0.4702, 0.3753, 0.5, 0.375, 0.5, 0.5, 0.4702, 0.3753, 0.4758, 0.2751, 0.5, 0.25, 0.5, 0.375, 0.3567, 0.6169, 0.3567, 0.564, 0.375, 0.5625, 0.375, 0.625, 0.4999, 0.5037, 0.4012, 0.506, 0.375, 0.5, 0.5, 0.5, 0.4012, 0.506, 0.3922, 0.5556, 0.375, 0.5625, 0.375, 0.5, 0.5988, 0.506, 0.4999, 0.5037, 0.5, 0.5, 0.625, 0.5, 0.6078, 0.5556, 0.5988, 0.506, 0.625, 0.5, 0.625, 0.5625, 0.5, 0.5572, 0.6078, 0.5556, 0.625, 0.5625, 0.5, 0.5625, 0.3922, 0.5556, 0.5, 0.5572, 0.5, 0.5625, 0.375, 0.5625, 0.4, 0.25, 0.5, 0.25, 0.5, 0.25, 0.375, 0.25, 0.5, 0.25, 0.6, 0.25, 0.625, 0.25, 0.5, 0.25, 0.3971, 0.25, 0.4, 0.25, 0.375, 0.25, 0.375, 0.25, 0.6, 0.25, 0.6029, 0.25, 0.625, 0.25, 0.625, 0.25, 0.6029, 0.25, 0.6046, 0.2542, 0.625, 0.25, 0.625, 0.25, 0.6046, 0.2542, 0.7933, 0.5211, 0.875, 0.5625, 0.625, 0.25, 0.3971, 0.25, 0.3971, 0.25, 0.375, 0.25, 0.375, 0.25, 0.1804, 0.5474, 0.1921, 0.4575, 0.125, 0.5, 0.125, 0.5625, 0.7933, 0.5211, 0.5, 0.5211, 0.5, 0.5625, 0.875, 0.5625, 0.5, 0.5211, 0.1804, 0.5474, 0.125, 0.5625, 0.5, 0.5625, 0.125, 0.5, 0.125, 0.5, 0.125, 0.5, 0.125, 0.5, 0.875, 0.5249, 0.875, 0.5249, 0.875, 0.5249, 0.875, 0.5249, 0.875, 0.6188, 0.875, 0.6176, 0.875, 0.6176, 0.875, 0.6188, 0.875, 0.5665, 0.875, 0.5249, 0.875, 0.5249, 0.875, 0.5665, 0.3567, 0.6169, 0.3567, 0.564, 0.3567, 0.564, 0.3567, 0.6169, 0.6444, 0.5017, 0.6404, 0.5642, 0.6404, 0.5642, 0.6444, 0.5017, 0.875, 0.6176, 0.875, 0.5665, 0.875, 0.5665, 0.875, 0.6176, 0.6397, 0.6186, 0.75, 0.6186, 0.75, 0.6186, 0.6397, 0.6186, 0.75, 0.6186, 0.875, 0.6188, 0.875, 0.6188, 0.75, 0.6186, 0.4, 0.25, 0.5, 0.25, 0.5, 0.25, 0.4, 0.25, 0.5, 0.25, 0.6, 0.25, 0.6, 0.25, 0.5, 0.25, 0.3971, 0.25, 0.4, 0.25, 0.4, 0.25, 0.3971, 0.25, 0.125, 0.5702, 0.125, 0.5724, 0.125, 0.6155, 0.125, 0.6171, 0.5219, 0.3742, 0.5188, 0.4812, 0.6444, 0.5017, 0.625, 0.375, 0.375, 0.375, 0.3508, 0.5031, 0.4754, 0.4761, 0.4702, 0.3753, 0.37, 0.2734, 0.375, 0.375, 0.4702, 0.3753, 0.4758, 0.2751, 0.5185, 0.2694, 0.5219, 0.3742, 0.625, 0.375, 0.6355, 0.2669, 0.1404, 0.5686, 0.125, 0.6171, 0.25, 0.6171, 0.25, 0.5625, 0.25, 0.5625, 0.25, 0.6171, 0.3567, 0.6169, 0.3567, 0.564, 0.4, 0.25, 0.5, 0.25, 0.5, 0.25, 0.3971, 0.25, 0.875, 0.5625, 0.875, 0.5625, 0.875, 0.5249, 0.875, 0.5127, 0.6404, 0.5642, 0.6397, 0.6186, 0.75, 0.6186, 0.75, 0.5625, 0.75, 0.5625, 0.75, 0.6186, 0.875, 0.6188, 0.875, 0.5625, 0.6029, 0.25, 0.6046, 0.2542, 0.5, 0.25, 0.5, 0.25, 0.875, 0.5625, 0.875, 0.5665, 0.875, 0.5249, 0.875, 0.5249, 0.6, 0.25, 0.5, 0.25, 0.5, 0.25, 0.625, 0.1875, 0.625, 0.1875, 0.625, 0.125, 0.625, 0.125, 0.125, 0.5724, 0.125, 0.572, 0.125, 0.6155, 0.125, 0.6155, 0.5, 0.25, 0.5, 0.25, 0.3971, 0.25, 0.3971, 0.25, 0.125, 0.5625, 0.125, 0.5625, 0.125, 0.625, 0.125, 0.625, 0.375, 0.125, 0.375, 0.1875, 0.5, 0.1875, 0.5, 0.125, 0.5, 0.125, 0.5, 0.1875, 0.625, 0.1875, 0.625, 0.125, 0.125, 0.5, 0.125, 0.5, 0.125, 0.5625, 0.125, 0.5625, 0.75, 0.375, 0.75, 0.375, 0.625, 0.1875, 0.625, 0.1875, 0.875, 0.6176, 0.875, 0.6176, 0.875, 0.5665, 0.875, 0.5625, 0.75, 0.5, 0.75, 0.5625, 0.875, 0.5625, 0.8575, 0.5053, 0.6444, 0.5017, 0.6404, 0.5642, 0.75, 0.5625, 0.75, 0.5, 0.875, 0.6188, 0.875, 0.6176, 0.875, 0.5625, 0.875, 0.5625, 0.25, 0.5, 0.25, 0.5625, 0.3567, 0.564, 0.3508, 0.5031, 0.1484, 0.5026, 0.125, 0.5702, 0.25, 0.5625, 0.25, 0.5, 0.5988, 0.506, 0.5, 0.5155, 0.5, 0.5572, 0.6078, 0.5556, 0.4012, 0.506, 0.5, 0.5155, 0.4999, 0.5037, 0.125, 0.5, 0.125, 0.5, 0.125, 0.5625, 0.125, 0.5625, 0.75, 0.375, 0.875, 0.625, 0.875, 0.6176, 0.875, 0.5665, 0.5, 0.25, 0.5, 0.5211, 0.1804, 0.5474, 0.1921, 0.4575, 0.5, 0.25, 0.5, 0.25, 0.4, 0.25, 0.6029, 0.25, 0.5, 0.25, 0.5, 0.25, 0.6, 0.25, 0.3922, 0.5556, 0.5, 0.5572, 0.5, 0.5155, 0.4012, 0.506, 0.4999, 0.5037, 0.5, 0.5155, 0.5988, 0.506, 0.25, 0.375, 0.125, 0.5625, 0.5, 0.5625, 0.5, 0.375, 0.6046, 0.2542, 0.7933, 0.5211, 0.5, 0.5211, 0.5, 0.25, 0.6404, 0.5642, 0.6397, 0.6186, 0.0, 0.0, 0.625, 0.5625, 0.875, 0.625, 0.875, 0.625, 0.75, 0.375, 0.75, 0.375, 0.3922, 0.5556, 0.3922, 0.5556, 0.5, 0.5572, 0.5, 0.5572, 0.0, 0.0, 0.0, 0.0, 0.0, 0.0, 0.0, 0.0, 0.0, 0.0, 0.6397, 0.6186, 0.75, 0.6186, 0.0, 0.0, 0.6397, 0.6186, 0.0, 0.0, 0.625, 0.5625, 0.6404, 0.5642, 0.0, 0.0, 0.0, 0.0, 0.625, 0.5625, 0.625, 0.5625, 0.625, 0.5625, 0.625, 0.5625, 0.0, 0.0, 0.0, 0.0, 0.0, 0.0, 0.0, 0.0, 0.625, 0.5625, 0.625, 0.5625, 0.375, 0.1875, 0.25, 0.375, 0.5, 0.375, 0.5, 0.1875, 0.625, 0.1875, 0.625, 0.1875, 0.75, 0.375, 0.75, 0.375, 0.125, 0.5625, 0.125, 0.5625, 0.125, 0.625, 0.125, 0.625, 0.75, 0.375, 0.875, 0.5665, 0.875, 0.5625, 0.875, 0.625, 0.875, 0.625, 0.875, 0.5625, 0.875, 0.5625, 0.625, 0.1875, 0.625, 0.1875, 0.625, 0.125, 0.625, 0.125, 0.875, 0.625, 0.875, 0.625, 0.875, 0.5625, 0.875, 0.5625, 0.75, 0.375, 0.75, 0.375, 0.625, 0.1875, 0.625, 0.1875, 0.5, 0.375, 0.5, 0.375, 0.5, 0.1875, 0.5, 0.1875, 0.5, 0.1875, 0.5, 0.1875, 0.625, 0.1875, 0.625, 0.1875, 0.75, 0.375, 0.75, 0.375, 0.5, 0.375, 0.5, 0.375, 0.5, 0.375, 0.5, 0.375, 0.5, 0.1875, 0.5, 0.1875, 0.5, 0.1875, 0.75, 0.375, 0.625, 0.1875, 0.5, 0.1875, 0.5, 0.1875, 0.625, 0.1875, 0.625, 0.1875, 0.75, 0.375, 0.75, 0.375, 0.5, 0.375, 0.5, 0.375, 0.625, 0.1875, 0.625, 0.1875, 0.75, 0.375, 0.75, 0.375, 0.5, 0.375, 0.75, 0.375, 0.5, 0.1875, 0.5, 0.5572, 0.5, 0.5572, 0.6078, 0.5556, 0.6078, 0.5556, 0.0, 0.0, 0.0, 0.0, 0.0, 0.0, 0.0, 0.0, 0.6078, 0.5556, 0.6078, 0.5556, 0.5988, 0.506, 0.5988, 0.506, 0.875, 0.5249, 0.875, 0.5249, 0.875, 0.5127, 0.875, 0.5127, 0.4702, 0.3753, 0.4702, 0.3753, 0.4758, 0.2751, 0.4758, 0.2751, 0.5988, 0.506, 0.5988, 0.506, 0.4999, 0.5037, 0.4999, 0.5037, 0.0, 0.0, 0.0, 0.0, 0.0, 0.0, 0.0, 0.0, 0.0, 0.0, 0.0, 0.0, 0.0, 0.0, 0.0, 0.0, 0.4754, 0.4761, 0.4754, 0.4761, 0.4702, 0.3753, 0.4702, 0.3753, 0.125, 0.5, 0.125, 0.5, 0.125, 0.5, 0.125, 0.5, 0.4012, 0.506, 0.4012, 0.506, 0.3922, 0.5556, 0.3922, 0.5556, 0.5185, 0.2694, 0.5185, 0.2694, 0.5219, 0.3742, 0.5219, 0.3742, 0.375, 0.625, 0.375, 0.5625, 0.375, 0.5625, 0.0, 0.0, 0.3567, 0.564, 0.3567, 0.564, 0.3508, 0.5031, 0.3508, 0.5031, 0.4999, 0.5037, 0.4999, 0.5037, 0.4012, 0.506, 0.4012, 0.506, 0.5219, 0.3742, 0.5219, 0.3742, 0.5188, 0.4812, 0.5188, 0.4812, 0.4758, 0.2751, 0.4758, 0.2751, 0.37, 0.2734, 0.37, 0.2734, 0.6404, 0.5642, 0.6404, 0.5642, 0.6397, 0.6186, 0.6397, 0.6186, 0.3508, 0.5031, 0.3508, 0.5031, 0.4754, 0.4761, 0.4754, 0.4761, 0.125, 0.6171, 0.125, 0.625, 0.25, 0.625, 0.25, 0.6171, 0.25, 0.6171, 0.25, 0.625, 0.375, 0.625, 0.3567, 0.6169, 0.125, 0.6155, 0.125, 0.625, 0.125, 0.625, 0.125, 0.6171, 0.125, 0.572, 0.125, 0.5625, 0.125, 0.625, 0.125, 0.6155, 0.125, 0.6155, 0.125, 0.625, 0.125, 0.625, 0.125, 0.6155, 0.6355, 0.2669, 0.6355, 0.2669, 0.5185, 0.2694, 0.5185, 0.2694, 0.1484, 0.5026, 0.125, 0.5, 0.125, 0.5625, 0.125, 0.5702, 0.125, 0.5724, 0.125, 0.5625, 0.125, 0.5625, 0.125, 0.572, 0.125, 0.5702, 0.125, 0.5625, 0.125, 0.5625, 0.125, 0.5724, 0.5188, 0.4812, 0.5188, 0.4812, 0.6444, 0.5017, 0.6444, 0.5017, 0.5, 0.5211, 0.5, 0.5211, 0.1804, 0.5474, 0.1804, 0.5474, 0.375, 0.5625, 0.375, 0.5625, 0.375, 0.625, 0.0, 0.0, 0.5, 0.5625, 0.5, 0.5625, 0.375, 0.5625, 0.375, 0.5625, 0.7933, 0.5211, 0.7933, 0.5211, 0.5, 0.5211, 0.5, 0.5211, 0.625, 0.5625, 0.625, 0.5625, 0.5, 0.5625, 0.5, 0.5625, 0.1804, 0.5474, 0.1804, 0.5474, 0.1921, 0.4575, 0.1921, 0.4575, 0.3971, 0.25, 0.3971, 0.25, 0.3971, 0.25, 0.3971, 0.25, 0.375, 0.5625, 0.0, 0.0, 0.0, 0.0, 0.375, 0.5625, 0.6046, 0.2542, 0.6046, 0.2542, 0.7933, 0.5211, 0.7933, 0.5211, 0.875, 0.6176, 0.875, 0.6176, 0.875, 0.6176, 0.875, 0.6176, 0.6029, 0.25, 0.6029, 0.25, 0.6046, 0.2542, 0.6046, 0.2542, 0.375, 0.5625, 0.375, 0.625, 0.375, 0.625, 0.375, 0.5625, 0.1484, 0.5026, 0.1484, 0.5026, 0.125, 0.5, 0.125, 0.5, 0.125, 0.5, 0.125, 0.5, 0.125, 0.5625, 0.6, 0.25, 0.6, 0.25, 0.6029, 0.25, 0.6029, 0.25, 0.625, 0.5625, 0.5, 0.5625, 0.5, 0.5625, 0.625, 0.5625, 0.5, 0.5625, 0.5, 0.5625, 0.625, 0.5625, 0.625, 0.5625, 0.375, 0.5625, 0.375, 0.5625, 0.5, 0.5625, 0.5, 0.5625, 0.625, 0.5625, 0.0, 0.0, 0.0, 0.0, 0.625, 0.5625, 0.5188, 0.4812, 0.5, 0.5, 0.625, 0.5, 0.6444, 0.5017, 0.6355, 0.2669, 0.625, 0.25, 0.5, 0.25, 0.5185, 0.2694, 0.375, 0.625, 0.375, 0.5625, 0.375, 0.5625, 0.375, 0.625, 0.5219, 0.3742, 0.5, 0.375, 0.5, 0.5, 0.5188, 0.4812, 0.5185, 0.2694, 0.5, 0.25, 0.5, 0.375, 0.5219, 0.3742, 0.875, 0.5249, 0.875, 0.5, 0.875, 0.5, 0.875, 0.5127, 0.875, 0.5249, 0.875, 0.5, 0.875, 0.5, 0.875, 0.5249, 0.875, 0.5665, 0.875, 0.5625, 0.875, 0.5, 0.875, 0.5249, 0.6444, 0.5017, 0.625, 0.5, 0.625, 0.5625, 0.6404, 0.5642, 0.3508, 0.5031, 0.375, 0.5, 0.5, 0.5, 0.4754, 0.4761, 0.4758, 0.2751, 0.5, 0.25, 0.375, 0.25, 0.37, 0.2734, 0.3567, 0.564, 0.375, 0.5625, 0.375, 0.5, 0.3508, 0.5031, 0.4754, 0.4761, 0.5, 0.5, 0.5, 0.375, 0.4702, 0.3753, 0.4702, 0.3753, 0.5, 0.375, 0.5, 0.25, 0.4758, 0.2751, 0.375, 0.5625, 0.3567, 0.564, 0.3567, 0.6169, 0.0, 0.0, 0.4999, 0.5037, 0.5, 0.5, 0.375, 0.5, 0.4012, 0.506, 0.4012, 0.506, 0.375, 0.5, 0.375, 0.5625, 0.3922, 0.5556, 0.5988, 0.506, 0.625, 0.5, 0.5, 0.5, 0.4999, 0.5037, 0.6078, 0.5556, 0.625, 0.5625, 0.625, 0.5, 0.5988, 0.506, 0.5, 0.5572, 0.5, 0.5625, 0.625, 0.5625, 0.6078, 0.5556, 0.3922, 0.5556, 0.375, 0.5625, 0.5, 0.5625, 0.5, 0.5572, 0.4, 0.25, 0.375, 0.25, 0.5, 0.25, 0.5, 0.25, 0.5, 0.25, 0.5, 0.25, 0.625, 0.25, 0.6, 0.25, 0.3971, 0.25, 0.375, 0.25, 0.375, 0.25, 0.4, 0.25, 0.6, 0.25, 0.625, 0.25, 0.625, 0.25, 0.6029, 0.25, 0.6029, 0.25, 0.625, 0.25, 0.625, 0.25, 0.6046, 0.2542, 0.6046, 0.2542, 0.625, 0.25, 0.875, 0.5625, 0.7933, 0.5211, 0.3971, 0.25, 0.375, 0.25, 0.375, 0.25, 0.3971, 0.25, 0.1804, 0.5474, 0.125, 0.5625, 0.125, 0.5, 0.1921, 0.4575, 0.7933, 0.5211, 0.875, 0.5625, 0.5, 0.5625, 0.5, 0.5211, 0.5, 0.5211, 0.5, 0.5625, 0.125, 0.5625, 0.1804, 0.5474, 0.125, 0.5, 0.125, 0.5, 0.125, 0.5, 0.125, 0.5, 0.875, 0.5249, 0.875, 0.5249, 0.875, 0.5249, 0.875, 0.5249, 0.875, 0.6188, 0.875, 0.6188, 0.875, 0.6176, 0.875, 0.6176, 0.875, 0.5665, 0.875, 0.5665, 0.875, 0.5249, 0.875, 0.5249, 0.3567, 0.6169, 0.3567, 0.6169, 0.3567, 0.564, 0.3567, 0.564, 0.6444, 0.5017, 0.6444, 0.5017, 0.6404, 0.5642, 0.6404, 0.5642, 0.875, 0.6176, 0.875, 0.6176, 0.875, 0.5665, 0.875, 0.5665, 0.6397, 0.6186, 0.6397, 0.6186, 0.75, 0.6186, 0.75, 0.6186, 0.75, 0.6186, 0.75, 0.6186, 0.875, 0.6188, 0.875, 0.6188, 0.4, 0.25, 0.4, 0.25, 0.5, 0.25, 0.5, 0.25, 0.5, 0.25, 0.5, 0.25, 0.6, 0.25, 0.6, 0.25, 0.3971, 0.25, 0.3971, 0.25, 0.4, 0.25, 0.4, 0.25, 0.75, 0.375, 0.875, 0.5625, 0.875, 0.5665, 0.875, 0.5625, 0.75, 0.375, 0.5, 0.375, 0.5, 0.5625, 0.0, 0.0, 0.0, 0.0, 0.0, 0.0, 0.0, 0.0, 0.0, 0.0, 0.0, 0.0, 0.0, 0.0, 0.0, 0.0, 0.875, 0.625, 0.875, 0.6176, 0.0, 0.0, 0.875, 0.6176, 0.0, 0.0, 0.0, 0.0, 0.875, 0.6176, 0.875, 0.625, 0.0, 0.0, 0.0, 0.0, 0.875, 0.6176, 0.875, 0.6176, 0.0, 0.0, 0.0, 0.0, 0.875, 0.6188, 0.875, 0.6176, 0.0, 0.0, 0.0, 0.0, 0.0, 0.0, 0.875, 0.6188, 0.875, 0.6176, 0.0, 0.0, 0.75, 0.6186, 0.875, 0.6188, 0.0, 0.0, 0.0, 0.0, 0.0, 0.0, 0.75, 0.6186, 0.875, 0.6188, 0.0, 0.0, 0.625, 0.5625, 0.0, 0.0, 0.0, 0.0, 0.625, 0.5625, 0.5, 0.5625, 0.625, 0.5625, 0.625, 0.5625, 0.5, 0.5625, 0.625, 0.5625, 0.0, 0.0, 0.0, 0.0, 0.625, 0.5625, 0.5, 0.5625, 0.375, 0.5625, 0.375, 0.5625, 0.5, 0.5625, 0.5, 0.5625, 0.0, 0.0, 0.625, 0.5625, 0.5, 0.5625, 0.375, 0.625, 0.5, 0.5625, 0.5, 0.5625, 0.375, 0.5625, 0.5, 0.5625, 0.625, 0.5625, 0.0, 0.0, 0.5, 0.5625, 0.375, 0.5625, 0.5, 0.5625, 0.5, 0.5625, 0.375, 0.625, 0.875, 0.6176, 0.875, 0.625, 0.0, 0.0, 0.0, 0.0, 0.875, 0.625, 0.0, 0.0])
me_cube.materials.append(mat_gold_glass)
me_cube.materials.append(mat_blue_metal)
me_cube.materials.append(mat_navyblue_metal)
me_cube.use_remesh_preserve_volume = False
me_cube.use_remesh_preserve_attributes = False
me_cube.use_mirror_vertex_groups = False
me_cube.update()

# ---- objects
ob_cube = bpy.data.objects.new('Cube', me_cube)

# ---- transforms, parenting, visibility, modifiers, constraints
ob_cube.location = (0.0, 0.0, 0.0)
ob_cube.lock_rotations_4d = False
ob_cube.empty_display_type = 'ARROWS'
ob_cube.lineart.crease_threshold = 0.0

# ---- collection membership
col_collection.objects.link(ob_cube)

# ---- scene / render settings (as saved in the file)
scene.frame_start = 1; scene.frame_end = 250; scene.frame_set(1)
scene.render.engine = 'BLENDER_EEVEE_NEXT'
scene.cycles.use_denoising = False
scene.cycles.samples = 128
scene.cycles.sampling_pattern = 'TABULATED_SOBOL'
scene.cycles.use_adaptive_sampling = False
scene.cycles.use_light_tree = False
scene.view_settings.view_transform = 'Filmic'
bpy.context.view_layer.update()

# ---- added for rendering (the .blend has no active camera and no usable light): camera, sun
cam_auto = bpy.data.cameras.new('AutoCamera')
cam_auto.lens = 50.0
cam_auto.sensor_width = 36.0
cam_auto.clip_end = 1000.0
ob_auto_camera = bpy.data.objects.new('AutoCamera', cam_auto)
scene.collection.objects.link(ob_auto_camera)
ob_auto_camera.location = (5.9035, -9.01174, 6.01506)
ob_auto_camera.rotation_euler = (1.09748, -7.21219e-08, 0.694738)
scene.camera = ob_auto_camera
light_auto_sun = bpy.data.lights.new('AutoSun', 'SUN')
light_auto_sun.energy = 3.0
light_auto_sun.angle = 0.0523599
ob_auto_sun = bpy.data.objects.new('AutoSun', light_auto_sun)
scene.collection.objects.link(ob_auto_sun)
ob_auto_sun.rotation_euler = (0.872665, 0.174533, 0.523599)
bpy.context.view_layer.update()
